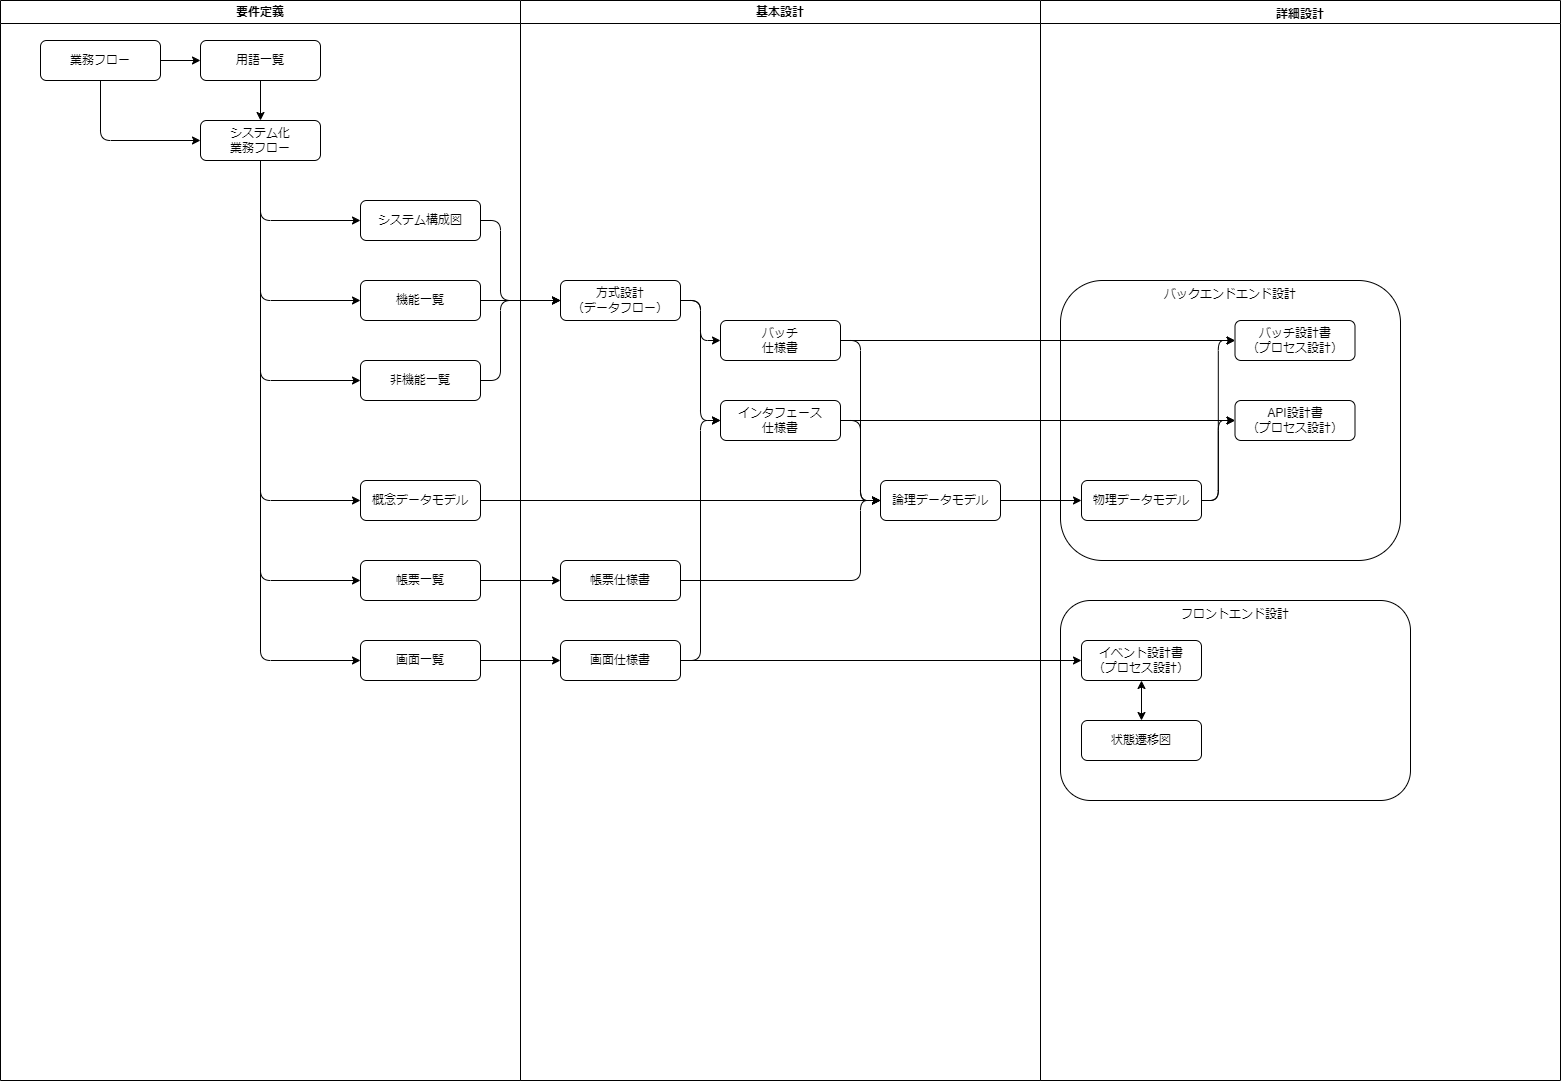

The diagram above was exported from draw.io. Its source (the exported page's mxGraphModel, read from the mxfile embedded in the PNG):
<mxGraphModel dx="1653" dy="686" grid="1" gridSize="10" guides="1" tooltips="1" connect="1" arrows="1" fold="1" page="1" pageScale="1" pageWidth="827" pageHeight="1169" background="#FFFFFF" math="0" shadow="0">
  <root>
    <mxCell id="0" />
    <mxCell id="1" parent="0" />
    <mxCell id="2" value="要件定義" style="swimlane;whiteSpace=wrap;html=1;" parent="1" vertex="1">
      <mxGeometry x="40" y="80" width="520" height="1080" as="geometry" />
    </mxCell>
    <mxCell id="10" style="edgeStyle=none;html=1;exitX=1;exitY=0.5;exitDx=0;exitDy=0;" edge="1" parent="2" source="5" target="7">
      <mxGeometry relative="1" as="geometry" />
    </mxCell>
    <mxCell id="5" value="業務フロー" style="rounded=1;whiteSpace=wrap;html=1;" vertex="1" parent="2">
      <mxGeometry x="40" y="40" width="120" height="40" as="geometry" />
    </mxCell>
    <mxCell id="11" style="edgeStyle=orthogonalEdgeStyle;html=1;exitX=0.5;exitY=1;exitDx=0;exitDy=0;entryX=0.5;entryY=0;entryDx=0;entryDy=0;" edge="1" parent="2" source="7" target="8">
      <mxGeometry relative="1" as="geometry" />
    </mxCell>
    <mxCell id="7" value="用語一覧" style="rounded=1;whiteSpace=wrap;html=1;" vertex="1" parent="2">
      <mxGeometry x="200" y="40" width="120" height="40" as="geometry" />
    </mxCell>
    <mxCell id="16" style="edgeStyle=orthogonalEdgeStyle;html=1;exitX=0.5;exitY=1;exitDx=0;exitDy=0;entryX=0;entryY=0.5;entryDx=0;entryDy=0;" edge="1" parent="2" source="8" target="13">
      <mxGeometry relative="1" as="geometry" />
    </mxCell>
    <mxCell id="17" style="edgeStyle=orthogonalEdgeStyle;html=1;exitX=0.5;exitY=1;exitDx=0;exitDy=0;entryX=0;entryY=0.5;entryDx=0;entryDy=0;" edge="1" parent="2" source="8" target="15">
      <mxGeometry relative="1" as="geometry" />
    </mxCell>
    <mxCell id="18" style="edgeStyle=orthogonalEdgeStyle;html=1;exitX=0.5;exitY=1;exitDx=0;exitDy=0;entryX=0;entryY=0.5;entryDx=0;entryDy=0;" edge="1" parent="2" source="8" target="12">
      <mxGeometry relative="1" as="geometry" />
    </mxCell>
    <mxCell id="19" style="edgeStyle=orthogonalEdgeStyle;html=1;exitX=0.5;exitY=1;exitDx=0;exitDy=0;entryX=0;entryY=0.5;entryDx=0;entryDy=0;" edge="1" parent="2" source="8" target="14">
      <mxGeometry relative="1" as="geometry" />
    </mxCell>
    <mxCell id="31" style="edgeStyle=orthogonalEdgeStyle;html=1;exitX=0.5;exitY=1;exitDx=0;exitDy=0;entryX=0;entryY=0.5;entryDx=0;entryDy=0;" edge="1" parent="2" source="8" target="30">
      <mxGeometry relative="1" as="geometry" />
    </mxCell>
    <mxCell id="70" style="edgeStyle=orthogonalEdgeStyle;html=1;exitX=0.5;exitY=1;exitDx=0;exitDy=0;entryX=0;entryY=0.5;entryDx=0;entryDy=0;" edge="1" parent="2" source="8" target="20">
      <mxGeometry relative="1" as="geometry" />
    </mxCell>
    <mxCell id="8" value="システム化&lt;br&gt;業務フロー" style="rounded=1;whiteSpace=wrap;html=1;" vertex="1" parent="2">
      <mxGeometry x="200" y="120" width="120" height="40" as="geometry" />
    </mxCell>
    <mxCell id="12" value="画面一覧" style="rounded=1;whiteSpace=wrap;html=1;" vertex="1" parent="2">
      <mxGeometry x="360" y="640" width="120" height="40" as="geometry" />
    </mxCell>
    <mxCell id="13" value="機能一覧" style="rounded=1;whiteSpace=wrap;html=1;" vertex="1" parent="2">
      <mxGeometry x="360" y="280" width="120" height="40" as="geometry" />
    </mxCell>
    <mxCell id="14" value="帳票一覧" style="rounded=1;whiteSpace=wrap;html=1;" vertex="1" parent="2">
      <mxGeometry x="360" y="560" width="120" height="40" as="geometry" />
    </mxCell>
    <mxCell id="15" value="非機能一覧" style="rounded=1;whiteSpace=wrap;html=1;" vertex="1" parent="2">
      <mxGeometry x="360" y="360" width="120" height="40" as="geometry" />
    </mxCell>
    <mxCell id="9" style="edgeStyle=orthogonalEdgeStyle;html=1;exitX=0.5;exitY=1;exitDx=0;exitDy=0;entryX=0;entryY=0.5;entryDx=0;entryDy=0;" edge="1" parent="2" source="5" target="8">
      <mxGeometry relative="1" as="geometry" />
    </mxCell>
    <mxCell id="30" value="概念データモデル" style="rounded=1;whiteSpace=wrap;html=1;" vertex="1" parent="2">
      <mxGeometry x="360" y="480" width="120" height="40" as="geometry" />
    </mxCell>
    <mxCell id="20" value="システム構成図" style="rounded=1;whiteSpace=wrap;html=1;" vertex="1" parent="2">
      <mxGeometry x="360" y="200" width="120" height="40" as="geometry" />
    </mxCell>
    <mxCell id="3" value="基本設計" style="swimlane;whiteSpace=wrap;html=1;" parent="1" vertex="1">
      <mxGeometry x="560" y="80" width="520" height="1080" as="geometry" />
    </mxCell>
    <mxCell id="23" value="画面仕様書" style="rounded=1;whiteSpace=wrap;html=1;" vertex="1" parent="3">
      <mxGeometry x="40" y="640" width="120" height="40" as="geometry" />
    </mxCell>
    <mxCell id="93" style="edgeStyle=orthogonalEdgeStyle;html=1;exitX=1;exitY=0.5;exitDx=0;exitDy=0;entryX=0;entryY=0.5;entryDx=0;entryDy=0;" edge="1" parent="3" source="25" target="32">
      <mxGeometry relative="1" as="geometry">
        <Array as="points">
          <mxPoint x="340" y="580" />
          <mxPoint x="340" y="500" />
        </Array>
      </mxGeometry>
    </mxCell>
    <mxCell id="25" value="帳票仕様書" style="rounded=1;whiteSpace=wrap;html=1;" vertex="1" parent="3">
      <mxGeometry x="40" y="560" width="120" height="40" as="geometry" />
    </mxCell>
    <mxCell id="79" style="edgeStyle=orthogonalEdgeStyle;html=1;exitX=1;exitY=0.5;exitDx=0;exitDy=0;entryX=0;entryY=0.5;entryDx=0;entryDy=0;" edge="1" parent="3" source="27" target="32">
      <mxGeometry relative="1" as="geometry">
        <mxPoint x="320" y="460" as="sourcePoint" />
      </mxGeometry>
    </mxCell>
    <mxCell id="27" value="インタフェース&lt;br&gt;仕様書" style="rounded=1;whiteSpace=wrap;html=1;" vertex="1" parent="3">
      <mxGeometry x="200" y="400" width="120" height="40" as="geometry" />
    </mxCell>
    <mxCell id="32" value="論理データモデル" style="rounded=1;whiteSpace=wrap;html=1;" vertex="1" parent="3">
      <mxGeometry x="360" y="480" width="120" height="40" as="geometry" />
    </mxCell>
    <mxCell id="80" style="edgeStyle=orthogonalEdgeStyle;html=1;exitX=1;exitY=0.5;exitDx=0;exitDy=0;entryX=0;entryY=0.5;entryDx=0;entryDy=0;" edge="1" parent="3" source="37" target="32">
      <mxGeometry relative="1" as="geometry" />
    </mxCell>
    <mxCell id="37" value="バッチ&lt;br&gt;仕様書" style="rounded=1;whiteSpace=wrap;html=1;" vertex="1" parent="3">
      <mxGeometry x="200" y="320" width="120" height="40" as="geometry" />
    </mxCell>
    <mxCell id="77" style="edgeStyle=orthogonalEdgeStyle;html=1;exitX=1;exitY=0.5;exitDx=0;exitDy=0;" edge="1" parent="3" source="55" target="37">
      <mxGeometry relative="1" as="geometry" />
    </mxCell>
    <mxCell id="78" style="edgeStyle=orthogonalEdgeStyle;html=1;exitX=1;exitY=0.5;exitDx=0;exitDy=0;entryX=0;entryY=0.5;entryDx=0;entryDy=0;" edge="1" parent="3" source="55" target="27">
      <mxGeometry relative="1" as="geometry" />
    </mxCell>
    <mxCell id="55" value="方式設計&lt;br&gt;（データフロー）" style="rounded=1;whiteSpace=wrap;html=1;" vertex="1" parent="3">
      <mxGeometry x="40" y="280" width="120" height="40" as="geometry" />
    </mxCell>
    <mxCell id="29" style="edgeStyle=orthogonalEdgeStyle;html=1;exitX=1;exitY=0.5;exitDx=0;exitDy=0;entryX=0;entryY=0.5;entryDx=0;entryDy=0;" edge="1" parent="3" source="23" target="27">
      <mxGeometry relative="1" as="geometry">
        <mxPoint x="200" y="460" as="targetPoint" />
      </mxGeometry>
    </mxCell>
    <mxCell id="24" style="edgeStyle=orthogonalEdgeStyle;html=1;exitX=1;exitY=0.5;exitDx=0;exitDy=0;" edge="1" parent="1" source="12" target="23">
      <mxGeometry relative="1" as="geometry" />
    </mxCell>
    <mxCell id="26" style="edgeStyle=orthogonalEdgeStyle;html=1;exitX=1;exitY=0.5;exitDx=0;exitDy=0;entryX=0;entryY=0.5;entryDx=0;entryDy=0;" edge="1" parent="1" source="14" target="25">
      <mxGeometry relative="1" as="geometry" />
    </mxCell>
    <mxCell id="33" style="edgeStyle=orthogonalEdgeStyle;html=1;exitX=1;exitY=0.5;exitDx=0;exitDy=0;entryX=0;entryY=0.5;entryDx=0;entryDy=0;" edge="1" parent="1" source="30" target="32">
      <mxGeometry relative="1" as="geometry" />
    </mxCell>
    <mxCell id="41" value="詳細設計" style="swimlane;whiteSpace=wrap;html=1;verticalAlign=top;" vertex="1" parent="1">
      <mxGeometry x="1080" y="80" width="520" height="1080" as="geometry" />
    </mxCell>
    <mxCell id="67" value="バックエンドエンド設計" style="rounded=1;whiteSpace=wrap;html=1;verticalAlign=top;" vertex="1" parent="41">
      <mxGeometry x="20" y="280" width="340" height="280" as="geometry" />
    </mxCell>
    <mxCell id="95" style="edgeStyle=orthogonalEdgeStyle;html=1;exitX=1;exitY=0.5;exitDx=0;exitDy=0;entryX=0;entryY=0.5;entryDx=0;entryDy=0;" edge="1" parent="41" source="53" target="69">
      <mxGeometry relative="1" as="geometry" />
    </mxCell>
    <mxCell id="96" style="edgeStyle=orthogonalEdgeStyle;html=1;exitX=1;exitY=0.5;exitDx=0;exitDy=0;entryX=0;entryY=0.5;entryDx=0;entryDy=0;" edge="1" parent="41" source="53" target="88">
      <mxGeometry relative="1" as="geometry" />
    </mxCell>
    <mxCell id="53" value="物理データモデル" style="rounded=1;whiteSpace=wrap;html=1;" vertex="1" parent="41">
      <mxGeometry x="41" y="480" width="120" height="40" as="geometry" />
    </mxCell>
    <mxCell id="69" value="API設計書&lt;br&gt;（プロセス設計）" style="rounded=1;whiteSpace=wrap;html=1;" vertex="1" parent="41">
      <mxGeometry x="194.5" y="400" width="120" height="40" as="geometry" />
    </mxCell>
    <mxCell id="66" value="フロントエンド設計" style="rounded=1;whiteSpace=wrap;html=1;verticalAlign=top;" vertex="1" parent="41">
      <mxGeometry x="20" y="600" width="350" height="200" as="geometry" />
    </mxCell>
    <mxCell id="61" value="状態遷移図" style="rounded=1;whiteSpace=wrap;html=1;" vertex="1" parent="41">
      <mxGeometry x="41" y="720" width="120" height="40" as="geometry" />
    </mxCell>
    <mxCell id="88" value="バッチ設計書&lt;br&gt;（プロセス設計）" style="rounded=1;whiteSpace=wrap;html=1;" vertex="1" parent="41">
      <mxGeometry x="194.5" y="320" width="120" height="40" as="geometry" />
    </mxCell>
    <mxCell id="99" style="edgeStyle=orthogonalEdgeStyle;html=1;exitX=0.5;exitY=1;exitDx=0;exitDy=0;startArrow=classic;startFill=1;" edge="1" parent="41" source="89" target="61">
      <mxGeometry relative="1" as="geometry" />
    </mxCell>
    <mxCell id="89" value="イベント設計書&lt;br&gt;（プロセス設計）" style="rounded=1;whiteSpace=wrap;html=1;" vertex="1" parent="41">
      <mxGeometry x="41" y="640" width="120" height="40" as="geometry" />
    </mxCell>
    <mxCell id="76" style="edgeStyle=orthogonalEdgeStyle;html=1;exitX=1;exitY=0.5;exitDx=0;exitDy=0;" edge="1" parent="1" source="13" target="55">
      <mxGeometry relative="1" as="geometry" />
    </mxCell>
    <mxCell id="90" style="edgeStyle=orthogonalEdgeStyle;html=1;exitX=1;exitY=0.5;exitDx=0;exitDy=0;entryX=0;entryY=0.5;entryDx=0;entryDy=0;" edge="1" parent="1" source="32" target="53">
      <mxGeometry relative="1" as="geometry" />
    </mxCell>
    <mxCell id="91" style="edgeStyle=orthogonalEdgeStyle;html=1;exitX=1;exitY=0.5;exitDx=0;exitDy=0;" edge="1" parent="1" source="27" target="69">
      <mxGeometry relative="1" as="geometry" />
    </mxCell>
    <mxCell id="92" style="edgeStyle=orthogonalEdgeStyle;html=1;exitX=1;exitY=0.5;exitDx=0;exitDy=0;entryX=0;entryY=0.5;entryDx=0;entryDy=0;" edge="1" parent="1" source="37" target="88">
      <mxGeometry relative="1" as="geometry" />
    </mxCell>
    <mxCell id="94" style="edgeStyle=orthogonalEdgeStyle;html=1;exitX=1;exitY=0.5;exitDx=0;exitDy=0;entryX=0;entryY=0.5;entryDx=0;entryDy=0;" edge="1" parent="1" source="23" target="89">
      <mxGeometry relative="1" as="geometry" />
    </mxCell>
    <mxCell id="97" style="edgeStyle=orthogonalEdgeStyle;html=1;exitX=1;exitY=0.5;exitDx=0;exitDy=0;entryX=0;entryY=0.5;entryDx=0;entryDy=0;" edge="1" parent="1" source="15" target="55">
      <mxGeometry relative="1" as="geometry">
        <Array as="points">
          <mxPoint x="540" y="460" />
          <mxPoint x="540" y="380" />
        </Array>
      </mxGeometry>
    </mxCell>
    <mxCell id="98" style="edgeStyle=orthogonalEdgeStyle;html=1;exitX=1;exitY=0.5;exitDx=0;exitDy=0;entryX=0;entryY=0.5;entryDx=0;entryDy=0;" edge="1" parent="1" source="20" target="55">
      <mxGeometry relative="1" as="geometry">
        <Array as="points">
          <mxPoint x="540" y="300" />
          <mxPoint x="540" y="380" />
        </Array>
      </mxGeometry>
    </mxCell>
  </root>
</mxGraphModel>